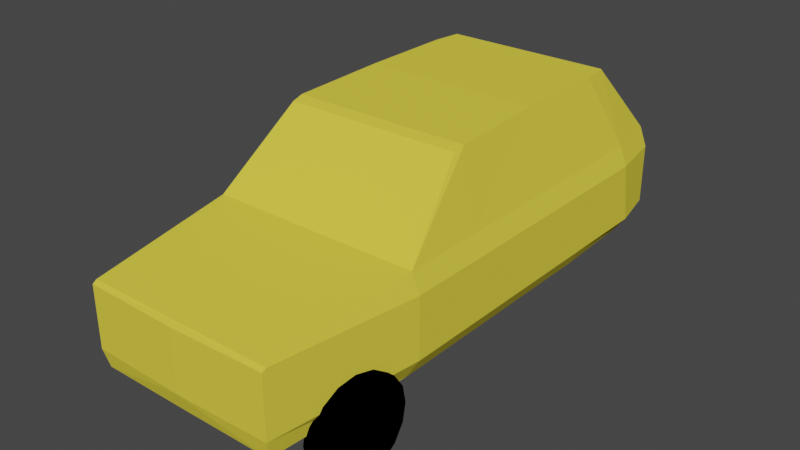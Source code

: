 # Source: car_v3.blend  (saved by Blender 2.93.21; exported with 4.5.12 LTS)
import bpy
from mathutils import Matrix  # noqa: F401  (used for matrix-valued properties, if any)

bpy.ops.wm.read_factory_settings(use_empty=True)
scene = bpy.context.scene
scene.name = 'Scene'

# ---- collections
col_collection = bpy.data.collections.new('Collection'); scene.collection.children.link(col_collection)
col_refimages = bpy.data.collections.new('RefImages'); col_collection.children.link(col_refimages)

# ---- materials (node trees are filled in below, after node groups)
mat_wheel = bpy.data.materials.new('Wheel')
mat_wheel.use_transparent_shadow = False
mat_wheel.diffuse_color = (0.0, 0.0, 0.0, 1.0)
mat_car = bpy.data.materials.new('Car')
mat_car.alpha_threshold = 0.0
mat_car.use_transparent_shadow = False
mat_car.diffuse_color = (0.8, 0.6715, 0.06169, 1.0)
mat_car.line_color = (0.0, 0.0, 0.0, 1.0)

# ---- material node trees

# ---- world
world_world = bpy.data.worlds.new('World'); scene.world = world_world
world_world.use_nodes = True; world_world.node_tree.nodes.clear()
_N = world_world.node_tree.nodes; _L = world_world.node_tree.links
n0 = _N.new('ShaderNodeOutputWorld'); n0.name = 'World Output'; n0.location = (300, 300)
n1 = _N.new('ShaderNodeBackground'); n1.name = 'Background'; n1.location = (10, 300)
n1.inputs[0].default_value = (0.05088, 0.05088, 0.05088, 1.0)
_L.new(n1.outputs[0], n0.inputs[0])
n0.is_active_output = True
world_world.color = (0.05088, 0.05088, 0.05088)
world_world.use_sun_shadow = False
world_world.sun_shadow_jitter_overblur = 0.0

# ---- meshes
me_cylinder = bpy.data.meshes.new('Cylinder')
me_cylinder.from_pydata([(1.276e-08, 0.3147, -0.3147), (1.276e-08, 0.3147, 0.3147), (0.1204, 0.2908, -0.3147), (0.1204, 0.2908, 0.3147), (0.2225, 0.2225, -0.3147), (0.2225, 0.2225, 0.3147), (0.2908, 0.1204, -0.3147), (0.2908, 0.1204, 0.3147), (0.3147, -2.397e-08, -0.3147), (0.3147, -2.397e-08, 0.3147), (0.2908, -0.1204, -0.3147), (0.2908, -0.1204, 0.3147), (0.2225, -0.2225, -0.3147), (0.2225, -0.2225, 0.3147), (0.1204, -0.2908, -0.3147), (0.1204, -0.2908, 0.3147), (-1.475e-08, -0.3147, -0.3147), (-1.475e-08, -0.3147, 0.3147), (-0.1204, -0.2908, -0.3147), (-0.1204, -0.2908, 0.3147), (-0.2225, -0.2225, -0.3147), (-0.2225, -0.2225, 0.3147), (-0.2908, -0.1204, -0.3147), (-0.2908, -0.1204, 0.3147), (-0.3147, -6.459e-09, -0.3147), (-0.3147, -6.459e-09, 0.3147), (-0.2908, 0.1204, -0.3147), (-0.2908, 0.1204, 0.3147), (-0.2225, 0.2225, -0.3147), (-0.2225, 0.2225, 0.3147), (-0.1204, 0.2908, -0.3147), (-0.1204, 0.2908, 0.3147)], [], [(0, 1, 3, 2), (2, 3, 5, 4), (4, 5, 7, 6), (6, 7, 9, 8), (8, 9, 11, 10), (10, 11, 13, 12), (12, 13, 15, 14), (14, 15, 17, 16), (16, 17, 19, 18), (18, 19, 21, 20), (20, 21, 23, 22), (22, 23, 25, 24), (24, 25, 27, 26), (26, 27, 29, 28), (3, 1, 31, 29, 27, 25, 23, 21, 19, 17, 15, 13, 11, 9, 7, 5), (28, 29, 31, 30), (30, 31, 1, 0), (0, 2, 4, 6, 8, 10, 12, 14, 16, 18, 20, 22, 24, 26, 28, 30)])
_uv = me_cylinder.uv_layers.new(name='UVMap')
_uv.uv.foreach_set('vector', [1.0, 0.5, 1.0, 1.0, 0.9375, 1.0, 0.9375, 0.5, 0.9375, 0.5, 0.9375, 1.0, 0.875, 1.0, 0.875, 0.5, 0.875, 0.5, 0.875, 1.0, 0.8125, 1.0, 0.8125, 0.5, 0.8125, 0.5, 0.8125, 1.0, 0.75, 1.0, 0.75, 0.5, 0.75, 0.5, 0.75, 1.0, 0.6875, 1.0, 0.6875, 0.5, 0.6875, 0.5, 0.6875, 1.0, 0.625, 1.0, 0.625, 0.5, 0.625, 0.5, 0.625, 1.0, 0.5625, 1.0, 0.5625, 0.5, 0.5625, 0.5, 0.5625, 1.0, 0.5, 1.0, 0.5, 0.5, 0.5, 0.5, 0.5, 1.0, 0.4375, 1.0, 0.4375, 0.5, 0.4375, 0.5, 0.4375, 1.0, 0.375, 1.0, 0.375, 0.5, 0.375, 0.5, 0.375, 1.0, 0.3125, 1.0, 0.3125, 0.5, 0.3125, 0.5, 0.3125, 1.0, 0.25, 1.0, 0.25, 0.5, 0.25, 0.5, 0.25, 1.0, 0.1875, 1.0, 0.1875, 0.5, 0.1875, 0.5, 0.1875, 1.0, 0.125, 1.0, 0.125, 0.5, 0.3418, 0.4717, 0.25, 0.49, 0.1582, 0.4717, 0.08029, 0.4197, 0.02827, 0.3418, 0.01, 0.25, 0.02827, 0.1582, 0.08029, 0.08029, 0.1582, 0.02827, 0.25, 0.01, 0.3418, 0.02827, 0.4197, 0.08029, 0.4717, 0.1582, 0.49, 0.25, 0.4717, 0.3418, 0.4197, 0.4197, 0.125, 0.5, 0.125, 1.0, 0.0625, 1.0, 0.0625, 0.5, 0.0625, 0.5, 0.0625, 1.0, 0.0, 1.0, 0.0, 0.5, 0.75, 0.49, 0.8418, 0.4717, 0.9197, 0.4197, 0.9717, 0.3418, 0.99, 0.25, 0.9717, 0.1582, 0.9197, 0.08029, 0.8418, 0.02827, 0.75, 0.01, 0.6582, 0.02827, 0.5803, 0.08029, 0.5283, 0.1582, 0.51, 0.25, 0.5283, 0.3418, 0.5803, 0.4197, 0.6582, 0.4717])
me_cylinder.materials.append(mat_wheel)
me_cylinder.use_remesh_fix_poles = True
me_cylinder.use_remesh_preserve_attributes = False
me_cylinder.update()
me_cube = bpy.data.meshes.new('Cube')
me_cube.from_pydata([(1.012, -1.228, 0.902), (0.9929, -1.179, -0.2216), (-0.9445, -1.218, 0.6798), (-0.9449, -1.169, -0.3501), (-0.3978, -1.359, 0.902), (-0.4067, -1.31, -0.3501), (0.3109, -1.31, -0.3501), (0.2885, -1.359, 0.902), (0.8533, -1.277, -0.3392), (0.7963, -1.359, 0.902), (-0.1103, -1.359, 0.902), (-0.08792, -1.31, -0.3501), (-0.9605, -1.211, 0.6491), (1.017, -1.314, 0.6491), (-0.3931, -1.445, 0.6491), (0.2931, -1.445, 0.6491), (0.8009, -1.445, 0.6491), (-0.1056, -1.445, 0.6491), (1.017, -1.314, -0.1177), (-0.3931, -1.445, -0.1177), (0.2931, -1.445, -0.1177), (0.8389, -1.445, -0.1177), (-0.1056, -1.445, -0.1177), (-0.9605, -1.211, -0.1177), (-0.946, -0.0005638, -0.3501), (1.011, -0.0005633, 0.902), (-0.9456, -0.0005638, 0.6798), (0.9694, -0.0005633, -0.282), (-0.4358, -0.0005637, -0.5428), (-0.3989, -0.0005637, 0.902), (0.2997, -0.0005635, -0.4937), (0.8511, -0.0005634, -0.4105), (-0.09459, -0.0005636, -0.5126), (1.011, -0.0005633, 0.6491), (-0.9684, -0.0005638, 0.6491), (-0.9684, -0.0005638, -0.1177), (1.011, -0.0005633, -0.1177), (0.7534, -0.0005634, 1.869), (0.7534, -1.074, 1.869), (-0.07647, -1.146, 1.825), (-0.1196, -1.137, 1.787), (-0.1207, -0.0005636, 1.787), (0.6479, -1.124, 1.869), (0.2885, -1.124, 1.869), (0.2874, -0.0005635, 1.869), (0.6468, -0.0005634, 1.869), (-0.07755, -0.0005636, 1.825), (0.499, -1.359, 0.902), (0.5213, -1.31, -0.3501), (0.5036, -1.445, 0.6491), (0.5036, -1.445, -0.1177), (0.5051, -0.0005635, -0.4592), (0.4375, -1.124, 1.869), (0.4364, -0.0005635, 1.869)], [], [(29, 26, 2, 4), (14, 4, 2, 12), (31, 27, 1, 8), (33, 25, 0, 13), (24, 28, 5, 3), (17, 10, 4, 14), (4, 10, 39, 40), (49, 47, 7, 15), (32, 30, 6, 11), (13, 0, 9, 16), (47, 9, 42, 52), (51, 31, 8, 48), (28, 32, 11, 5), (15, 7, 10, 17), (20, 15, 17, 22), (18, 13, 16, 21), (50, 49, 15, 20), (22, 17, 14, 19), (36, 33, 13, 18), (19, 14, 12, 23), (5, 19, 23, 3), (27, 36, 18, 1), (11, 22, 19, 5), (48, 50, 20, 6), (1, 18, 21, 8), (6, 20, 22, 11), (3, 23, 35, 24), (23, 12, 34, 35), (12, 2, 26, 34), (46, 41, 40, 39), (53, 44, 43, 52), (37, 45, 42, 38), (44, 46, 39, 43), (29, 4, 40, 41), (9, 0, 38, 42), (0, 25, 37, 38), (10, 7, 43, 39), (45, 53, 52, 42), (8, 21, 50, 48), (21, 16, 49, 50), (30, 51, 48, 6), (7, 47, 52, 43), (16, 9, 47, 49)])
_uv = me_cube.uv_layers.new(name='UVMap')
_uv.uv.foreach_set('vector', [0.8015, 0.625, 0.875, 0.625, 0.875, 0.75, 0.8015, 0.75, 0.5801, 0.9265, 0.625, 0.9265, 0.625, 1.0, 0.5801, 1.0, 0.3432, 0.625, 0.375, 0.625, 0.375, 0.75, 0.3432, 0.75, 0.5801, 0.625, 0.625, 0.625, 0.625, 0.75, 0.5801, 0.75, 0.125, 0.625, 0.1985, 0.625, 0.1985, 0.75, 0.125, 0.75, 0.5801, 0.8917, 0.625, 0.8917, 0.625, 0.9265, 0.5801, 0.9265, 0.625, 0.9265, 0.625, 0.8917, 0.625, 0.8917, 0.625, 0.9265, 0.5801, 0.8178, 0.625, 0.8178, 0.625, 0.8433, 0.5801, 0.8433, 0.2333, 0.625, 0.2817, 0.625, 0.2817, 0.75, 0.2333, 0.75, 0.5801, 0.75, 0.625, 0.75, 0.625, 0.7818, 0.5801, 0.7818, 0.625, 0.8178, 0.625, 0.7818, 0.625, 0.7818, 0.625, 0.8178, 0.3072, 0.625, 0.3432, 0.625, 0.3432, 0.75, 0.3072, 0.75, 0.1985, 0.625, 0.2333, 0.625, 0.2333, 0.75, 0.1985, 0.75, 0.5801, 0.8433, 0.625, 0.8433, 0.625, 0.8917, 0.5801, 0.8917, 0.4438, 0.8433, 0.5801, 0.8433, 0.5801, 0.8917, 0.4438, 0.8917, 0.4438, 0.75, 0.5801, 0.75, 0.5801, 0.7818, 0.4438, 0.7818, 0.4438, 0.8178, 0.5801, 0.8178, 0.5801, 0.8433, 0.4438, 0.8433, 0.4438, 0.8917, 0.5801, 0.8917, 0.5801, 0.9265, 0.4438, 0.9265, 0.4438, 0.625, 0.5801, 0.625, 0.5801, 0.75, 0.4438, 0.75, 0.4438, 0.9265, 0.5801, 0.9265, 0.5801, 1.0, 0.4438, 1.0, 0.375, 0.9265, 0.4438, 0.9265, 0.4438, 1.0, 0.375, 1.0, 0.375, 0.625, 0.4438, 0.625, 0.4438, 0.75, 0.375, 0.75, 0.375, 0.8917, 0.4438, 0.8917, 0.4438, 0.9265, 0.375, 0.9265, 0.375, 0.8178, 0.4438, 0.8178, 0.4438, 0.8433, 0.375, 0.8433, 0.375, 0.75, 0.4438, 0.75, 0.4438, 0.7818, 0.375, 0.7818, 0.375, 0.8433, 0.4438, 0.8433, 0.4438, 0.8917, 0.375, 0.8917, 0.375, 0.0, 0.4438, 0.0, 0.4438, 0.125, 0.375, 0.125, 0.4438, 0.0, 0.5801, 0.0, 0.5801, 0.125, 0.4438, 0.125, 0.5801, 0.0, 0.625, 0.0, 0.625, 0.125, 0.5801, 0.125, 0.7667, 0.625, 0.8015, 0.625, 0.8015, 0.75, 0.7667, 0.75, 0.6928, 0.625, 0.7183, 0.625, 0.7183, 0.75, 0.6928, 0.75, 0.625, 0.625, 0.6568, 0.625, 0.6568, 0.75, 0.625, 0.75, 0.7183, 0.625, 0.7667, 0.625, 0.7667, 0.75, 0.7183, 0.75, 0.8015, 0.625, 0.8015, 0.75, 0.8015, 0.75, 0.8015, 0.625, 0.625, 0.7818, 0.625, 0.75, 0.625, 0.75, 0.625, 0.7818, 0.625, 0.75, 0.625, 0.625, 0.625, 0.625, 0.625, 0.75, 0.625, 0.8917, 0.625, 0.8433, 0.625, 0.8433, 0.625, 0.8917, 0.6568, 0.625, 0.6928, 0.625, 0.6928, 0.75, 0.6568, 0.75, 0.375, 0.7818, 0.4438, 0.7818, 0.4438, 0.8178, 0.375, 0.8178, 0.4438, 0.7818, 0.5801, 0.7818, 0.5801, 0.8178, 0.4438, 0.8178, 0.2817, 0.625, 0.3072, 0.625, 0.3072, 0.75, 0.2817, 0.75, 0.625, 0.8433, 0.625, 0.8178, 0.625, 0.8178, 0.625, 0.8433, 0.5801, 0.7818, 0.625, 0.7818, 0.625, 0.8178, 0.5801, 0.8178])
me_cube.materials.append(mat_car)
me_cube.use_remesh_preserve_volume = False
me_cube.use_remesh_preserve_attributes = False
me_cube.use_mirror_vertex_groups = False
me_cube.update()

# ---- objects
ob_wheel = bpy.data.objects.new('Wheel', me_cylinder)
ob_car = bpy.data.objects.new('Car', me_cube)
ob_frontviewref = bpy.data.objects.new('FrontViewRef', None)
ob_leftviewref = bpy.data.objects.new('LeftViewRef', None)
ob_topviewref = bpy.data.objects.new('TopViewRef', None)

# ---- transforms, parenting, visibility, modifiers, constraints
ob_wheel.location = (0.644, -1.052, -0.227)
ob_wheel.rotation_euler = (-1.344e-07, 1.571, 0.0)
ob_wheel.scale = (0.9031, 0.9031, 0.2309)
ob_car.location = (0.0, 0.0, 0.0)
ob_car.rotation_euler = (0.0, -0.0, 1.571)
ob_car.scale = (1.638, 0.4847, 0.4847)
ob_car.lock_rotations_4d = False
ob_car.empty_display_type = 'ARROWS'
ob_car.lineart.crease_threshold = 0.0
_m = ob_car.modifiers.new('Mirror', 'MIRROR')
_m.use_axis = (False, True, False)
_m.merge_threshold = 0.002
ob_frontviewref.location = (-0.1002, 0.0, 0.0)
ob_frontviewref.rotation_euler = (1.571, -0.0, -0.0)
ob_frontviewref.scale = (0.4177, 0.4177, 0.4177)
ob_frontviewref.empty_display_type = 'IMAGE'
ob_frontviewref.empty_display_size = 5.0
ob_frontviewref.hide_render = True
ob_leftviewref.location = (0.0, 0.0, 0.0)
ob_leftviewref.rotation_euler = (1.571, -0.0, 1.571)
ob_leftviewref.scale = (0.7518, 0.7518, 0.7518)
ob_leftviewref.empty_display_type = 'IMAGE'
ob_leftviewref.empty_display_size = 5.0
ob_topviewref.location = (0.02279, 0.003798, 0.0)
ob_topviewref.rotation_euler = (0.0, -0.0, 1.571)
ob_topviewref.scale = (0.7335, 0.7335, 0.7335)
ob_topviewref.empty_display_type = 'IMAGE'
ob_topviewref.empty_display_size = 5.0

# ---- collection membership
col_collection.objects.link(ob_wheel)
col_collection.objects.link(ob_car)
col_refimages.objects.link(ob_frontviewref)
col_refimages.objects.link(ob_leftviewref)
col_refimages.objects.link(ob_topviewref)

# ---- scene / render settings (as saved in the file)
scene.frame_start = 1; scene.frame_end = 250; scene.frame_set(1)
scene.render.engine = 'BLENDER_EEVEE_NEXT'
scene.cycles.use_denoising = False
scene.cycles.samples = 128
scene.cycles.sampling_pattern = 'TABULATED_SOBOL'
scene.cycles.use_adaptive_sampling = False
scene.cycles.use_light_tree = False
scene.view_settings.view_transform = 'Filmic'
bpy.context.view_layer.update()

# ---- added for rendering (the .blend has no active camera and no usable light): camera, sun
cam_auto = bpy.data.cameras.new('AutoCamera')
cam_auto.lens = 50.0
cam_auto.sensor_width = 36.0
cam_auto.clip_end = 1000.0
ob_auto_camera = bpy.data.objects.new('AutoCamera', cam_auto)
scene.collection.objects.link(ob_auto_camera)
ob_auto_camera.location = (3.54193, -4.20119, 3.02429)
ob_auto_camera.rotation_euler = (1.09748, -7.21219e-08, 0.694738)
scene.camera = ob_auto_camera
light_auto_sun = bpy.data.lights.new('AutoSun', 'SUN')
light_auto_sun.energy = 3.0
light_auto_sun.angle = 0.0523599
ob_auto_sun = bpy.data.objects.new('AutoSun', light_auto_sun)
scene.collection.objects.link(ob_auto_sun)
ob_auto_sun.rotation_euler = (0.872665, 0.174533, 0.523599)
bpy.context.view_layer.update()
